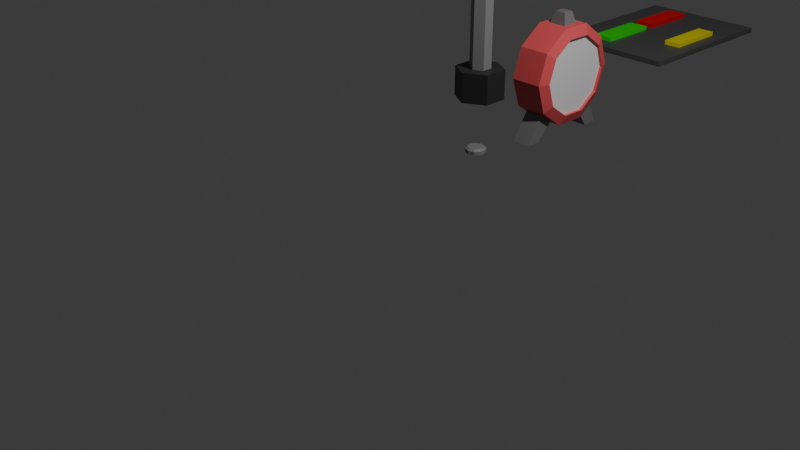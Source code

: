 # Source: Items_otros.blend  (saved by Blender 4.0.36; exported with 4.5.12 LTS)
import bpy
from mathutils import Matrix  # noqa: F401  (used for matrix-valued properties, if any)

bpy.ops.wm.read_factory_settings(use_empty=True)
scene = bpy.context.scene
scene.name = 'Scene'

# ---- collections
col_collection = bpy.data.collections.new('Collection'); scene.collection.children.link(col_collection)

# ---- materials (node trees are filled in below, after node groups)
mat_base = bpy.data.materials.new('base')
mat_base.alpha_threshold = 0.0
mat_base.use_transparent_shadow = False
mat_base.roughness = 0.5
mat_base.line_color = (0.0, 0.0, 0.0, 1.0)
mat_bien = bpy.data.materials.new('bien')
mat_bien.use_transparent_shadow = False
mat_mal = bpy.data.materials.new('mal')
mat_mal.use_transparent_shadow = False
mat_next = bpy.data.materials.new('next')
mat_next.use_transparent_shadow = False
mat_carcasa = bpy.data.materials.new('carcasa')
mat_carcasa.use_transparent_shadow = False
mat_patitas = bpy.data.materials.new('patitas')
mat_patitas.use_transparent_shadow = False
mat_cara = bpy.data.materials.new('cara')
mat_cara.use_transparent_shadow = False
mat_brazo_tapador = bpy.data.materials.new('brazo_tapador')
mat_brazo_tapador.use_transparent_shadow = False
mat_manecilla = bpy.data.materials.new('Manecilla')
mat_manecilla.use_transparent_shadow = False
mat_tapador = bpy.data.materials.new('tapador')
mat_tapador.use_transparent_shadow = False

# ---- material node trees
mat_base.use_nodes = True; mat_base.node_tree.nodes.clear()
_N = mat_base.node_tree.nodes; _L = mat_base.node_tree.links
n0 = _N.new('ShaderNodeOutputMaterial'); n0.name = 'Material Output'; n0.location = (300, 300)
n1 = _N.new('ShaderNodeBsdfPrincipled'); n1.name = 'Principled BSDF'; n1.location = (10, 300)
n1.inputs[0].default_value = (0.07447, 0.07447, 0.07447, 1.0)
n1.inputs[3].default_value = 1.45
_L.new(n1.outputs[0], n0.inputs[0])
n0.is_active_output = True
mat_bien.use_nodes = True; mat_bien.node_tree.nodes.clear()
_N = mat_bien.node_tree.nodes; _L = mat_bien.node_tree.links
n0 = _N.new('ShaderNodeBsdfPrincipled'); n0.name = 'Principled BSDF'; n0.location = (10, 300)
n0.inputs[0].default_value = (0.0, 0.8003, 0.0007918, 1.0)
n0.inputs[3].default_value = 1.45
n1 = _N.new('ShaderNodeOutputMaterial'); n1.name = 'Material Output'; n1.location = (300, 300)
_L.new(n0.outputs[0], n1.inputs[0])
n1.is_active_output = True
mat_mal.use_nodes = True; mat_mal.node_tree.nodes.clear()
_N = mat_mal.node_tree.nodes; _L = mat_mal.node_tree.links
n0 = _N.new('ShaderNodeBsdfPrincipled'); n0.name = 'Principled BSDF'; n0.location = (10, 300)
n0.inputs[0].default_value = (0.8003, 0.0, 0.0, 1.0)
n0.inputs[3].default_value = 1.45
n1 = _N.new('ShaderNodeOutputMaterial'); n1.name = 'Material Output'; n1.location = (300, 300)
_L.new(n0.outputs[0], n1.inputs[0])
n1.is_active_output = True
mat_next.use_nodes = True; mat_next.node_tree.nodes.clear()
_N = mat_next.node_tree.nodes; _L = mat_next.node_tree.links
n0 = _N.new('ShaderNodeBsdfPrincipled'); n0.name = 'Principled BSDF'; n0.location = (10, 300)
n0.inputs[0].default_value = (0.8003, 0.7213, 0.0, 1.0)
n0.inputs[3].default_value = 1.45
n1 = _N.new('ShaderNodeOutputMaterial'); n1.name = 'Material Output'; n1.location = (300, 300)
_L.new(n0.outputs[0], n1.inputs[0])
n1.is_active_output = True
mat_carcasa.use_nodes = True; mat_carcasa.node_tree.nodes.clear()
_N = mat_carcasa.node_tree.nodes; _L = mat_carcasa.node_tree.links
n0 = _N.new('ShaderNodeBsdfPrincipled'); n0.name = 'Principled BSDF'; n0.location = (10, 300)
n0.inputs[0].default_value = (0.8001, 0.1015, 0.1099, 1.0)
n0.inputs[3].default_value = 1.45
n1 = _N.new('ShaderNodeOutputMaterial'); n1.name = 'Material Output'; n1.location = (300, 300)
_L.new(n0.outputs[0], n1.inputs[0])
n1.is_active_output = True
mat_patitas.use_nodes = True; mat_patitas.node_tree.nodes.clear()
_N = mat_patitas.node_tree.nodes; _L = mat_patitas.node_tree.links
n0 = _N.new('ShaderNodeBsdfPrincipled'); n0.name = 'Principled BSDF'; n0.location = (10, 300)
n0.inputs[0].default_value = (0.1888, 0.1888, 0.1888, 1.0)
n0.inputs[3].default_value = 1.45
n1 = _N.new('ShaderNodeOutputMaterial'); n1.name = 'Material Output'; n1.location = (300, 300)
_L.new(n0.outputs[0], n1.inputs[0])
n1.is_active_output = True
mat_cara.use_nodes = True; mat_cara.node_tree.nodes.clear()
_N = mat_cara.node_tree.nodes; _L = mat_cara.node_tree.links
n0 = _N.new('ShaderNodeBsdfPrincipled'); n0.name = 'Principled BSDF'; n0.location = (10, 300)
n0.inputs[3].default_value = 1.45
n1 = _N.new('ShaderNodeOutputMaterial'); n1.name = 'Material Output'; n1.location = (300, 300)
_L.new(n0.outputs[0], n1.inputs[0])
n1.is_active_output = True
mat_brazo_tapador.use_nodes = True; mat_brazo_tapador.node_tree.nodes.clear()
_N = mat_brazo_tapador.node_tree.nodes; _L = mat_brazo_tapador.node_tree.links
n0 = _N.new('ShaderNodeBsdfPrincipled'); n0.name = 'Principled BSDF'; n0.location = (10, 300)
n0.inputs[0].default_value = (0.2366, 0.2366, 0.2366, 1.0)
n0.inputs[3].default_value = 1.45
n1 = _N.new('ShaderNodeOutputMaterial'); n1.name = 'Material Output'; n1.location = (300, 300)
_L.new(n0.outputs[0], n1.inputs[0])
n1.is_active_output = True
mat_manecilla.use_nodes = True; mat_manecilla.node_tree.nodes.clear()
_N = mat_manecilla.node_tree.nodes; _L = mat_manecilla.node_tree.links
n0 = _N.new('ShaderNodeBsdfPrincipled'); n0.name = 'Principled BSDF'; n0.location = (10, 300)
n0.inputs[0].default_value = (0.008581, 0.008581, 0.008581, 1.0)
n0.inputs[3].default_value = 1.45
n1 = _N.new('ShaderNodeOutputMaterial'); n1.name = 'Material Output'; n1.location = (300, 300)
_L.new(n0.outputs[0], n1.inputs[0])
n1.is_active_output = True
mat_tapador.use_nodes = True; mat_tapador.node_tree.nodes.clear()
_N = mat_tapador.node_tree.nodes; _L = mat_tapador.node_tree.links
n0 = _N.new('ShaderNodeBsdfPrincipled'); n0.name = 'Principled BSDF'; n0.location = (10, 300)
n0.inputs[0].default_value = (0.02737, 0.02737, 0.02737, 1.0)
n0.inputs[3].default_value = 1.45
n1 = _N.new('ShaderNodeOutputMaterial'); n1.name = 'Material Output'; n1.location = (300, 300)
_L.new(n0.outputs[0], n1.inputs[0])
n1.is_active_output = True

# ---- world
world_world = bpy.data.worlds.new('World'); scene.world = world_world
world_world.use_nodes = True; world_world.node_tree.nodes.clear()
_N = world_world.node_tree.nodes; _L = world_world.node_tree.links
n0 = _N.new('ShaderNodeOutputWorld'); n0.name = 'World Output'; n0.location = (300, 300)
n1 = _N.new('ShaderNodeBackground'); n1.name = 'Background'; n1.location = (10, 300)
n1.inputs[0].default_value = (0.05088, 0.05088, 0.05088, 1.0)
_L.new(n1.outputs[0], n0.inputs[0])
n0.is_active_output = True
world_world.color = (0.05088, 0.05088, 0.05088)
world_world.use_sun_shadow = False
world_world.sun_shadow_jitter_overblur = 0.0

# ---- cameras
cam_camera = bpy.data.cameras.new('Camera')
cam_camera.clip_end = 100.0
cam_camera.ortho_scale = 7.314

# ---- lights
light_light = bpy.data.lights.new('Light', 'POINT')
light_light.transmission_factor = 0.0
light_light.use_soft_falloff = False
light_light.energy = 1000.0
light_light.shadow_soft_size = 0.1
light_light.shadow_maximum_resolution = 0.006
light_light.use_absolute_resolution = True

# ---- meshes
me_cube = bpy.data.meshes.new('Cube')
me_cube.from_pydata([(0.305, 0.3366, -0.9386), (0.4561, 1.0, -1.0), (0.305, -0.3844, -0.9386), (0.4561, -1.0, -1.0), (-0.6429, 0.7871, -0.9386), (-1.0, 1.0, -1.0), (-0.641, -0.7852, -0.9386), (-1.0, -1.0, -1.0), (-0.04686, 1.0, -1.0), (0.1043, -0.3844, -0.9386), (-0.04686, -1.0, -1.0), (0.1043, 0.3366, -0.9386), (0.4561, 1.0, -0.9386), (0.4561, -1.0, -0.9386), (-0.3986, 0.7871, -0.9386), (-0.4005, -0.7852, -0.9386), (0.305, 0.3366, -0.8884), (0.305, -0.3844, -0.8884), (0.1043, 0.3366, -0.8884), (0.1043, -0.3844, -0.8884), (-0.04686, -1.0, -0.9386), (-1.0, -1.0, -0.9386), (-1.0, 1.0, -0.9386), (-0.04686, 1.0, -0.9386), (-1.0, 0.013, -1.0), (0.4561, 0.013, -0.9386), (-1.0, 0.013, -0.9386), (0.4561, 0.013, -1.0), (-0.04686, 0.013, -1.0), (-0.04686, 0.013, -0.9386), (0.305, -0.01922, -0.9386), (0.1043, -0.01922, -0.9386), (0.305, -0.01922, -0.8884), (0.1043, -0.01922, -0.8884), (-0.641, -0.05664, -0.9386), (-0.4005, -0.05664, -0.9386), (-0.3328, -0.8529, -0.9386), (-0.7087, -0.8529, -0.9386), (-0.3986, 0.0769, -0.9386), (-0.6429, 0.0769, -0.9386), (-0.7087, 0.01108, -0.9386), (-0.7087, 0.8529, -0.9386), (-0.3328, 0.8529, -0.9386), (-0.3328, 0.01108, -0.9386), (-0.4005, -0.7852, -0.8906), (-0.641, -0.7852, -0.8906), (-0.4005, -0.05664, -0.8906), (-0.641, -0.05664, -0.8906), (-0.6429, 0.0769, -0.8906), (-0.6429, 0.7871, -0.8906), (-0.3986, 0.7871, -0.8906), (-0.3986, 0.0769, -0.8906)], [], [(15, 35, 46, 44), (10, 20, 21, 7), (24, 26, 22, 5), (28, 27, 3, 10), (27, 25, 13, 3), (8, 23, 12, 1), (5, 22, 23, 8), (24, 28, 10, 7), (3, 13, 20, 10), (0, 11, 18, 16), (30, 2, 13, 25), (11, 0, 12, 23), (2, 9, 20, 13), (31, 11, 23, 29), (32, 33, 19, 17), (9, 2, 17, 19), (30, 0, 16, 32), (31, 9, 19, 33), (36, 37, 21, 20), (40, 41, 22, 26), (41, 42, 23, 22), (43, 36, 20, 29), (42, 43, 29, 23), (37, 40, 26, 21), (11, 31, 33, 18), (2, 30, 32, 17), (16, 18, 33, 32), (9, 31, 29, 20), (0, 30, 25, 12), (5, 8, 28, 24), (1, 12, 25, 27), (8, 1, 27, 28), (7, 21, 26, 24), (35, 34, 47, 46), (15, 6, 37, 36), (35, 15, 36, 43), (6, 34, 40, 37), (34, 35, 43, 40), (39, 4, 41, 40), (4, 14, 42, 41), (14, 38, 43, 42), (38, 39, 40, 43), (46, 47, 45, 44), (50, 49, 48, 51), (38, 14, 50, 51), (4, 39, 48, 49), (34, 6, 45, 47), (39, 38, 51, 48), (6, 15, 44, 45), (14, 4, 49, 50)])
me_cube.polygons.foreach_set('material_index', [1, 0, 0, 0, 0, 0, 0, 0, 0, 3, 0, 0, 0, 0, 3, 3, 3, 3, 0, 0, 0, 0, 0, 0, 3, 3, 3, 0, 0, 0, 0, 0, 0, 1, 0, 0, 0, 0, 0, 0, 0, 0, 1, 2, 2, 2, 1, 2, 1, 2])
_uv = me_cube.uv_layers.new(name='UVMap')
_uv.uv.foreach_set('vector', [0.757, 0.7231, 0.757, 0.6321, 0.757, 0.6321, 0.757, 0.7231, 0.375, 0.8364, 0.625, 0.8364, 0.625, 1.0, 0.375, 1.0, 0.375, 0.1266, 0.625, 0.1266, 0.625, 0.25, 0.375, 0.25, 0.2886, 0.6234, 0.375, 0.6234, 0.375, 0.75, 0.2886, 0.75, 0.375, 0.6234, 0.625, 0.6234, 0.625, 0.75, 0.375, 0.75, 0.375, 0.4136, 0.625, 0.4136, 0.625, 0.5, 0.375, 0.5, 0.375, 0.25, 0.625, 0.25, 0.625, 0.4136, 0.375, 0.4136, 0.125, 0.6234, 0.2886, 0.6234, 0.2886, 0.75, 0.125, 0.75, 0.375, 0.75, 0.625, 0.75, 0.625, 0.8364, 0.375, 0.8364, 0.651, 0.5189, 0.6854, 0.5189, 0.6854, 0.5189, 0.651, 0.5189, 0.651, 0.6236, 0.651, 0.7311, 0.625, 0.75, 0.625, 0.6234, 0.6854, 0.5189, 0.651, 0.5189, 0.625, 0.5, 0.7114, 0.5, 0.651, 0.7311, 0.6854, 0.7311, 0.7114, 0.75, 0.625, 0.75, 0.6854, 0.6236, 0.6854, 0.5189, 0.7114, 0.5, 0.7114, 0.6234, 0.651, 0.6236, 0.6854, 0.6236, 0.6854, 0.7311, 0.651, 0.7311, 0.6854, 0.7311, 0.651, 0.7311, 0.651, 0.7311, 0.6854, 0.7311, 0.651, 0.6236, 0.651, 0.5189, 0.651, 0.5189, 0.651, 0.6236, 0.6854, 0.6236, 0.6854, 0.7311, 0.6854, 0.7311, 0.6854, 0.6236, 0.7366, 0.7316, 0.8497, 0.7316, 0.875, 0.75, 0.7114, 0.75, 0.8497, 0.6236, 0.8497, 0.5184, 0.875, 0.5, 0.875, 0.6234, 0.8497, 0.5184, 0.7366, 0.5184, 0.7114, 0.5, 0.875, 0.5, 0.7366, 0.6236, 0.7366, 0.7316, 0.7114, 0.75, 0.7114, 0.6234, 0.7366, 0.5184, 0.7366, 0.6236, 0.7114, 0.6234, 0.7114, 0.5, 0.8497, 0.7316, 0.8497, 0.6236, 0.875, 0.6234, 0.875, 0.75, 0.6854, 0.5189, 0.6854, 0.6236, 0.6854, 0.6236, 0.6854, 0.5189, 0.651, 0.7311, 0.651, 0.6236, 0.651, 0.6236, 0.651, 0.7311, 0.651, 0.5189, 0.6854, 0.5189, 0.6854, 0.6236, 0.651, 0.6236, 0.6854, 0.7311, 0.6854, 0.6236, 0.7114, 0.6234, 0.7114, 0.75, 0.651, 0.5189, 0.651, 0.6236, 0.625, 0.6234, 0.625, 0.5, 0.125, 0.5, 0.2886, 0.5, 0.2886, 0.6234, 0.125, 0.6234, 0.375, 0.5, 0.625, 0.5, 0.625, 0.6234, 0.375, 0.6234, 0.2886, 0.5, 0.375, 0.5, 0.375, 0.6234, 0.2886, 0.6234, 0.375, 0.0, 0.625, 0.0, 0.625, 0.1266, 0.375, 0.1266, 0.757, 0.6321, 0.8294, 0.6321, 0.8294, 0.6321, 0.757, 0.6321, 0.757, 0.7231, 0.8294, 0.7231, 0.8497, 0.7316, 0.7366, 0.7316, 0.757, 0.6321, 0.757, 0.7231, 0.7366, 0.7316, 0.7366, 0.6236, 0.8294, 0.7231, 0.8294, 0.6321, 0.8497, 0.6236, 0.8497, 0.7316, 0.8294, 0.6321, 0.757, 0.6321, 0.7366, 0.6236, 0.8497, 0.6236, 0.8299, 0.6154, 0.8299, 0.5266, 0.8497, 0.5184, 0.8497, 0.6236, 0.8299, 0.5266, 0.7564, 0.5266, 0.7366, 0.5184, 0.8497, 0.5184, 0.7564, 0.5266, 0.7564, 0.6154, 0.7366, 0.6236, 0.7366, 0.5184, 0.7564, 0.6154, 0.8299, 0.6154, 0.8497, 0.6236, 0.7366, 0.6236, 0.757, 0.6321, 0.8294, 0.6321, 0.8294, 0.7231, 0.757, 0.7231, 0.7564, 0.5266, 0.8299, 0.5266, 0.8299, 0.6154, 0.7564, 0.6154, 0.7564, 0.6154, 0.7564, 0.5266, 0.7564, 0.5266, 0.7564, 0.6154, 0.8299, 0.5266, 0.8299, 0.6154, 0.8299, 0.6154, 0.8299, 0.5266, 0.8294, 0.6321, 0.8294, 0.7231, 0.8294, 0.7231, 0.8294, 0.6321, 0.8299, 0.6154, 0.7564, 0.6154, 0.7564, 0.6154, 0.8299, 0.6154, 0.8294, 0.7231, 0.757, 0.7231, 0.757, 0.7231, 0.8294, 0.7231, 0.7564, 0.5266, 0.8299, 0.5266, 0.8299, 0.5266, 0.7564, 0.5266])
me_cube.materials.append(mat_base)
me_cube.materials.append(mat_bien)
me_cube.materials.append(mat_mal)
me_cube.materials.append(mat_next)
me_cube.use_mirror_vertex_groups = False
me_cube.update()
me_circle = bpy.data.meshes.new('Circle')
me_circle.from_pydata([(0.0, 1.0, 0.0), (-0.5878, 0.809, 0.0), (-0.9511, 0.1702, 0.1388), (-0.9511, -0.1702, 0.1388), (-0.5878, -0.809, 0.0), (0.0, -1.0, 0.0), (0.6654, -0.7022, 0.1321), (0.8734, -0.4159, 0.1321), (0.8734, 0.4159, 0.1321), (0.6654, 0.7022, 0.1321), (-0.4653, 0.6404, 0.7205), (6.693e-09, 0.7916, 0.7205), (-0.7528, 0.2446, 0.7205), (-0.7528, -0.2446, 0.7205), (-0.4653, -0.6404, 0.7205), (6.693e-09, -0.7916, 0.7205), (0.4653, -0.6404, 0.7205), (0.7528, -0.2446, 0.7205), (0.7528, 0.2446, 0.7205), (0.4653, 0.6404, 0.7205), (-0.5878, 0.809, 0.6319), (-3.553e-15, 1.0, 0.6319), (-0.9511, 0.1702, 0.493), (-0.9511, -0.1702, 0.493), (-0.5878, -0.809, 0.6319), (-3.553e-15, -1.0, 0.6319), (0.6654, -0.7022, 0.4998), (0.8734, -0.4159, 0.4998), (0.8734, 0.4159, 0.4998), (0.6654, 0.7022, 0.4998), (-0.4653, 0.6404, 0.6615), (6.693e-09, 0.7916, 0.6615), (-0.7528, 0.2446, 0.6615), (-0.7528, -0.2446, 0.6615), (-0.4653, -0.6404, 0.6615), (6.693e-09, -0.7916, 0.6615), (0.4653, -0.6404, 0.6615), (0.7528, -0.2446, 0.6615), (0.7528, 0.2446, 0.6615), (0.4653, 0.6404, 0.6615), (0.9511, -0.309, 0.0), (0.5878, -0.809, 0.0), (0.5878, 0.809, 0.0), (0.9511, 0.309, 0.0), (0.9511, -0.309, 0.6319), (0.5878, -0.809, 0.6319), (0.5878, 0.809, 0.6319), (0.9511, 0.309, 0.6319), (0.8734, -0.4159, 0.1321), (0.6654, -0.7022, 0.1321), (1.221, 0.9712, 0.1321), (1.25, 0.6849, 0.1321), (0.8734, -0.4159, 0.4998), (0.6654, -0.7022, 0.4998), (1.221, 0.9712, 0.4998), (1.25, 0.6849, 0.4998), (1.232, -0.7634, 0.1321), (1.221, -1.05, 0.1321), (1.232, -0.7634, 0.4998), (1.221, -1.05, 0.4998), (-0.9511, -0.309, 0.0), (-0.9511, 0.309, 0.0), (-0.9511, -0.309, 0.6319), (-0.9511, 0.309, 0.6319), (-1.183, -0.108, 0.2035), (-1.183, 0.108, 0.2035), (-1.183, -0.108, 0.4283), (-1.183, 0.108, 0.4283)], [], [(1, 0, 42, 43, 40, 41, 5, 4, 60, 61), (13, 14, 34, 33), (5, 41, 45, 25), (3, 23, 66, 64), (42, 0, 21, 46), (9, 29, 54, 50), (60, 4, 24, 62), (0, 1, 20, 21), (40, 43, 47, 44), (4, 5, 25, 24), (1, 61, 63, 20), (28, 8, 51, 55), (10, 11, 21, 20), (12, 10, 20, 63), (13, 12, 63, 62), (14, 13, 62, 24), (15, 14, 24, 25), (16, 15, 25, 45), (17, 16, 45, 44), (18, 17, 44, 47), (19, 18, 47, 46), (11, 19, 46, 21), (30, 32, 33, 34, 35, 36, 37, 38, 39, 31), (11, 10, 30, 31), (17, 18, 38, 37), (14, 15, 35, 34), (10, 12, 32, 30), (18, 19, 39, 38), (15, 16, 36, 35), (12, 13, 33, 32), (19, 11, 31, 39), (16, 17, 37, 36), (7, 6, 41, 40), (9, 8, 43, 42), (26, 27, 44, 45), (28, 29, 46, 47), (6, 26, 45, 41), (29, 9, 42, 46), (27, 7, 40, 44), (8, 28, 47, 43), (52, 53, 59, 58), (51, 50, 54, 55), (29, 28, 55, 54), (8, 9, 50, 51), (7, 27, 52, 48), (26, 6, 49, 53), (27, 26, 53, 52), (6, 7, 48, 49), (57, 56, 58, 59), (49, 48, 56, 57), (48, 52, 58, 56), (53, 49, 57, 59), (3, 2, 61, 60), (22, 23, 62, 63), (23, 3, 60, 62), (2, 22, 63, 61), (65, 64, 66, 67), (2, 3, 64, 65), (22, 2, 65, 67), (23, 22, 67, 66)])
me_circle.polygons.foreach_set('material_index', [0, 0, 0, 1, 0, 1, 0, 0, 0, 0, 0, 1, 0, 0, 0, 0, 0, 0, 0, 0, 0, 0, 2, 0, 0, 0, 0, 0, 0, 0, 0, 0, 0, 0, 0, 0, 0, 0, 0, 0, 1, 1, 1, 1, 0, 0, 0, 0, 1, 1, 1, 1, 0, 0, 0, 0, 1, 1, 1, 1])
_uv = me_circle.uv_layers.new(name='UVMap')
_uv.uv.foreach_set('vector', [0.0, 0.0, 0.0, 0.0, 0.0, 0.0, 0.0, 0.0, 0.0, 0.0, 0.0, 0.0, 0.0, 0.0, 0.0, 0.0, 0.0, 0.0, 0.0, 0.0, 0.0, 0.0, 0.0, 0.0, 0.0, 0.0, 0.0, 0.0, 0.0, 0.0, 0.0, 0.0, 0.0, 0.0, 0.0, 0.0, 0.0, 0.0, 0.0, 0.0, 0.0, 0.0, 0.0, 0.0, 0.0, 0.0, 0.0, 0.0, 0.0, 0.0, 0.0, 0.0, 0.0, 0.0, 0.0, 0.0, 0.0, 0.0, 0.0, 0.0, 0.0, 0.0, 0.0, 0.0, 0.0, 0.0, 0.0, 0.0, 0.0, 0.0, 0.0, 0.0, 0.0, 0.0, 0.0, 0.0, 0.0, 0.0, 0.0, 0.0, 0.0, 0.0, 0.0, 0.0, 0.0, 0.0, 0.0, 0.0, 0.0, 0.0, 0.0, 0.0, 0.0, 0.0, 0.0, 0.0, 0.0, 0.0, 0.0, 0.0, 0.0, 0.0, 0.0, 0.0, 0.0, 0.0, 0.0, 0.0, 0.0, 0.0, 0.0, 0.0, 0.0, 0.0, 0.0, 0.0, 0.0, 0.0, 0.0, 0.0, 0.0, 0.0, 0.0, 0.0, 0.0, 0.0, 0.0, 0.0, 0.0, 0.0, 0.0, 0.0, 0.0, 0.0, 0.0, 0.0, 0.0, 0.0, 0.0, 0.0, 0.0, 0.0, 0.0, 0.0, 0.0, 0.0, 0.0, 0.0, 0.0, 0.0, 0.0, 0.0, 0.0, 0.0, 0.0, 0.0, 0.0, 0.0, 0.0, 0.0, 0.0, 0.0, 0.0, 0.0, 0.0, 0.0, 0.0, 0.0, 0.0, 0.0, 0.0, 0.0, 0.0, 0.0, 0.0, 0.0, 0.0, 0.0, 0.0, 0.0, 0.0, 0.0, 0.0, 0.0, 0.0, 0.0, 0.0, 0.0, 0.0, 0.0, 0.0, 0.0, 0.0, 0.0, 0.0, 0.0, 0.0, 0.0, 0.0, 0.0, 0.0, 0.0, 0.0, 0.0, 0.0, 0.0, 0.0, 0.0, 0.0, 0.0, 0.0, 0.0, 0.0, 0.0, 0.0, 0.0, 0.0, 0.0, 0.0, 0.0, 0.0, 0.0, 0.0, 0.0, 0.0, 0.0, 0.0, 0.0, 0.0, 0.0, 0.0, 0.0, 0.0, 0.0, 0.0, 0.0, 0.0, 0.0, 0.0, 0.0, 0.0, 0.0, 0.0, 0.0, 0.0, 0.0, 0.0, 0.0, 0.0, 0.0, 0.0, 0.0, 0.0, 0.0, 0.0, 0.0, 0.0, 0.0, 0.0, 0.0, 0.0, 0.0, 0.0, 0.0, 0.0, 0.0, 0.0, 0.0, 0.0, 0.0, 0.0, 0.0, 0.0, 0.0, 0.0, 0.0, 0.0, 0.0, 0.0, 0.0, 0.0, 0.0, 0.0, 0.0, 0.0, 0.0, 0.0, 0.0, 0.0, 0.0, 0.0, 0.0, 0.0, 0.0, 0.0, 0.0, 0.0, 0.0, 0.0, 0.0, 0.0, 0.0, 0.0, 0.0, 0.0, 0.0, 0.0, 0.0, 0.0, 0.0, 0.0, 0.0, 0.0, 0.0, 0.0, 0.0, 0.0, 0.0, 0.0, 0.0, 0.0, 0.0, 0.0, 0.0, 0.0, 0.0, 0.0, 0.0, 0.0, 0.0, 0.0, 0.0, 0.0, 0.0, 0.0, 0.0, 0.0, 0.0, 0.0, 0.0, 0.0, 0.0, 0.0, 0.0, 0.0, 0.0, 0.0, 0.0, 0.0, 0.0, 0.0, 0.0, 0.0, 0.0, 0.0, 0.0, 0.0, 0.0, 0.0, 0.0, 0.0, 0.0, 0.0, 0.0, 0.0, 0.0, 0.0, 0.0, 0.0, 0.0, 0.0, 0.0, 0.0, 0.0, 0.0, 0.0, 0.0, 0.0, 0.0, 0.0, 0.0, 0.0, 0.0, 0.0, 0.0, 0.0, 0.0, 0.0, 0.0, 0.0, 0.0, 0.0, 0.0, 0.0, 0.0, 0.0, 0.0, 0.0, 0.0, 0.0, 0.0, 0.0, 0.0, 0.0, 0.0, 0.0, 0.0, 0.0, 0.0, 0.0, 0.0, 0.0, 0.0, 0.0, 0.0, 0.0, 0.0, 0.0, 0.0, 0.0, 0.0, 0.0, 0.0, 0.0, 0.0, 0.0, 0.0, 0.0, 0.0, 0.0, 0.0, 0.0, 0.0, 0.0, 0.0, 0.0, 0.0, 0.0, 0.0, 0.0, 0.0, 0.0, 0.0, 0.0, 0.0, 0.0, 0.0, 0.0, 0.0, 0.0, 0.0, 0.0, 0.0, 0.0, 0.0, 0.0, 0.0, 0.0, 0.0, 0.0, 0.0, 0.0, 0.0, 0.0, 0.0, 0.0, 0.0, 0.0, 0.0, 0.0, 0.0, 0.0, 0.0, 0.0, 0.0, 0.0, 0.0, 0.0, 0.0, 0.0, 0.0, 0.0, 0.0, 0.0, 0.0, 0.0, 0.0, 0.0, 0.0, 0.0, 0.0, 0.0, 0.0, 0.0, 0.0, 0.0, 0.0, 0.0, 0.0, 0.0, 0.0, 0.0, 0.0, 0.0])
me_circle.materials.append(mat_carcasa)
me_circle.materials.append(mat_patitas)
me_circle.materials.append(mat_cara)
me_circle.update()
me_circle_001 = bpy.data.meshes.new('Circle.001')
me_circle_001.from_pydata([(-2.033e-08, 1.0, -0.1346), (-0.5878, 0.809, 0.0), (-0.9511, 0.309, -0.1346), (-0.9511, -0.309, 0.0), (-0.5878, -0.809, -0.1346), (0.0, -1.0, 0.0), (0.5878, -0.809, -0.1346), (0.9511, -0.309, 0.0), (0.9511, 0.309, -0.1346), (0.5878, 0.809, 0.0), (4.407e-08, 1.0, -0.3736), (-0.5878, 0.809, -0.3736), (-0.9511, 0.309, -0.3736), (-0.9511, -0.309, -0.3736), (-0.5878, -0.809, -0.3736), (4.407e-08, -1.0, -0.3736), (0.5878, -0.809, -0.3736), (0.9511, -0.309, -0.3736), (0.9511, 0.309, -0.3736), (0.5878, 0.809, -0.3736), (-0.4597, 0.6327, -0.5445), (4.507e-08, 0.782, -0.5445), (-0.7438, 0.2417, -0.5445), (-0.7438, -0.2417, -0.5445), (-0.4597, -0.6327, -0.5445), (4.507e-08, -0.782, -0.5445), (0.4597, -0.6327, -0.5445), (0.7438, -0.2417, -0.5445), (0.7438, 0.2417, -0.5445), (0.4597, 0.6327, -0.5445)], [], [(1, 0, 9, 8, 7, 6, 5, 4, 3, 2), (18, 19, 29, 28), (2, 3, 13, 12), (9, 0, 10, 19), (6, 7, 17, 16), (3, 4, 14, 13), (0, 1, 11, 10), (7, 8, 18, 17), (4, 5, 15, 14), (1, 2, 12, 11), (8, 9, 19, 18), (5, 6, 16, 15), (20, 22, 23, 24, 25, 26, 27, 28, 29, 21), (15, 16, 26, 25), (12, 13, 23, 22), (19, 10, 21, 29), (16, 17, 27, 26), (13, 14, 24, 23), (10, 11, 20, 21), (17, 18, 28, 27), (14, 15, 25, 24), (11, 12, 22, 20)])
_uv = me_circle_001.uv_layers.new(name='UVMap')
_uv.uv.foreach_set('vector', [0.0, 0.0, 0.0, 0.0, 0.0, 0.0, 0.0, 0.0, 0.0, 0.0, 0.0, 0.0, 0.0, 0.0, 0.0, 0.0, 0.0, 0.0, 0.0, 0.0, 0.0, 0.0, 0.0, 0.0, 0.0, 0.0, 0.0, 0.0, 0.0, 0.0, 0.0, 0.0, 0.0, 0.0, 0.0, 0.0, 0.0, 0.0, 0.0, 0.0, 0.0, 0.0, 0.0, 0.0, 0.0, 0.0, 0.0, 0.0, 0.0, 0.0, 0.0, 0.0, 0.0, 0.0, 0.0, 0.0, 0.0, 0.0, 0.0, 0.0, 0.0, 0.0, 0.0, 0.0, 0.0, 0.0, 0.0, 0.0, 0.0, 0.0, 0.0, 0.0, 0.0, 0.0, 0.0, 0.0, 0.0, 0.0, 0.0, 0.0, 0.0, 0.0, 0.0, 0.0, 0.0, 0.0, 0.0, 0.0, 0.0, 0.0, 0.0, 0.0, 0.0, 0.0, 0.0, 0.0, 0.0, 0.0, 0.0, 0.0, 0.0, 0.0, 0.0, 0.0, 0.0, 0.0, 0.0, 0.0, 0.0, 0.0, 0.0, 0.0, 0.0, 0.0, 0.0, 0.0, 0.0, 0.0, 0.0, 0.0, 0.0, 0.0, 0.0, 0.0, 0.0, 0.0, 0.0, 0.0, 0.0, 0.0, 0.0, 0.0, 0.0, 0.0, 0.0, 0.0, 0.0, 0.0, 0.0, 0.0, 0.0, 0.0, 0.0, 0.0, 0.0, 0.0, 0.0, 0.0, 0.0, 0.0, 0.0, 0.0, 0.0, 0.0, 0.0, 0.0, 0.0, 0.0, 0.0, 0.0, 0.0, 0.0, 0.0, 0.0, 0.0, 0.0, 0.0, 0.0, 0.0, 0.0, 0.0, 0.0, 0.0, 0.0, 0.0, 0.0, 0.0, 0.0, 0.0, 0.0, 0.0, 0.0, 0.0, 0.0, 0.0, 0.0, 0.0, 0.0, 0.0, 0.0, 0.0, 0.0, 0.0, 0.0, 0.0, 0.0, 0.0, 0.0, 0.0, 0.0])
me_circle_001.materials.append(mat_brazo_tapador)
me_circle_001.update()
me_plane = bpy.data.meshes.new('Plane')
me_plane.from_pydata([(-0.01283, -0.1874, 0.01019), (-0.01283, -0.1874, -0.02), (-0.01283, -0.06562, 0.01019), (-0.01283, -0.06562, -0.02), (-0.01283, 0.004022, 0.01019), (-0.01283, 0.004022, -0.02), (-0.01283, 0.004022, 0.0283), (-0.01283, 0.004022, -0.03777), (-0.01283, 0.0842, -0.004309), (-0.01283, 0.0842, -0.005502), (0.01283, -0.06562, 0.01019), (0.01283, -0.1874, 0.01019), (0.01283, -0.1874, -0.02), (0.01283, -0.06562, -0.02), (0.01283, 0.004022, -0.02), (0.01283, 0.004022, 0.01019), (0.01283, 0.004022, -0.03777), (0.01283, 0.004022, 0.0283), (0.01283, 0.0842, -0.005502), (0.01283, 0.0842, -0.004309)], [], [(0, 2, 3, 1), (2, 4, 5, 3), (4, 6, 7, 5), (6, 8, 9, 7), (11, 12, 13, 10), (10, 13, 14, 15), (15, 14, 16, 17), (17, 16, 18, 19), (9, 8, 19, 18), (2, 0, 11, 10), (7, 9, 18, 16), (0, 1, 12, 11), (5, 7, 16, 14), (3, 5, 14, 13), (8, 6, 17, 19), (1, 3, 13, 12), (6, 4, 15, 17), (4, 2, 10, 15)])
_uv = me_plane.uv_layers.new(name='UVMap')
_uv.uv.foreach_set('vector', [0.0, 0.0, 0.0, 1.0, 1.0, 1.0, 1.0, 0.0, 0.0, 1.0, 0.0, 1.0, 1.0, 1.0, 1.0, 1.0, 0.0, 1.0, 0.0, 1.0, 1.0, 1.0, 1.0, 1.0, 0.0, 1.0, 0.0, 1.0, 1.0, 1.0, 1.0, 1.0, 0.0, 0.0, 1.0, 0.0, 1.0, 1.0, 0.0, 1.0, 0.0, 1.0, 1.0, 1.0, 1.0, 1.0, 0.0, 1.0, 0.0, 1.0, 1.0, 1.0, 1.0, 1.0, 0.0, 1.0, 0.0, 1.0, 1.0, 1.0, 1.0, 1.0, 0.0, 1.0, 1.0, 1.0, 0.0, 1.0, 0.0, 1.0, 1.0, 1.0, 0.0, 1.0, 0.0, 0.0, 0.0, 0.0, 0.0, 1.0, 1.0, 1.0, 1.0, 1.0, 1.0, 1.0, 1.0, 1.0, 0.0, 0.0, 1.0, 0.0, 1.0, 0.0, 0.0, 0.0, 1.0, 1.0, 1.0, 1.0, 1.0, 1.0, 1.0, 1.0, 1.0, 1.0, 1.0, 1.0, 1.0, 1.0, 1.0, 1.0, 0.0, 1.0, 0.0, 1.0, 0.0, 1.0, 0.0, 1.0, 1.0, 0.0, 1.0, 1.0, 1.0, 1.0, 1.0, 0.0, 0.0, 1.0, 0.0, 1.0, 0.0, 1.0, 0.0, 1.0, 0.0, 1.0, 0.0, 1.0, 0.0, 1.0, 0.0, 1.0])
me_plane.materials.append(mat_manecilla)
me_plane.update()
me_cylinder = bpy.data.meshes.new('Cylinder')
me_cylinder.from_pydata([(0.0, 0.7485, -1.0), (0.0, 0.4382, 0.2142), (0.6482, 0.3742, -1.0), (0.3795, 0.2191, 0.2142), (0.6482, -0.3742, -1.0), (0.3795, -0.2191, 0.2142), (0.0, -0.7485, -1.0), (0.0, -0.4382, 0.2142), (-0.6482, -0.3742, -1.0), (-0.3795, -0.2191, 0.2142), (-0.6482, 0.3742, -1.0), (-0.3795, 0.2191, 0.2142), (0.0, 1.0, -1.0), (0.866, 0.5, -1.0), (0.866, -0.5, -1.0), (0.0, -1.0, -1.0), (-0.866, -0.5, -1.0), (-0.866, 0.5, -1.0), (2.708e-08, 0.7485, -0.3386), (0.6482, 0.3742, -0.3386), (0.6482, -0.3742, -0.3386), (2.708e-08, -0.7485, -0.3386), (-0.6482, -0.3742, -0.3386), (-0.6482, 0.3742, -0.3386), (0.866, 0.5, 0.2142), (0.0, 1.0, 0.2142), (0.866, -0.5, 0.2142), (0.0, -1.0, 0.2142), (-0.866, -0.5, 0.2142), (-0.866, 0.5, 0.2142), (0.3795, 0.2191, 3.629), (5.1e-08, 0.4382, 3.629), (0.3795, -0.2191, 3.629), (5.1e-08, -0.4382, 3.629), (-0.3795, -0.2191, 3.629), (-0.3795, 0.2191, 3.629), (0.5626, 0.3248, 3.646), (6.408e-08, 0.6496, 3.646), (0.5626, -0.3248, 3.646), (6.408e-08, -0.6496, 3.646), (-0.5626, -0.3248, 3.646), (-0.5626, 0.3248, 3.646), (0.5626, 0.3248, 9.839), (-1.841e-08, 0.6496, 9.839), (0.5626, -0.3248, 9.839), (-1.841e-08, -0.6496, 9.839), (-0.5626, -0.3248, 9.839), (-0.5626, 0.3248, 9.839)], [], [(12, 25, 24, 13), (13, 24, 26, 14), (14, 26, 27, 15), (15, 27, 28, 16), (11, 9, 34, 35), (16, 28, 29, 17), (17, 29, 25, 12), (10, 0, 18, 23), (2, 0, 12, 13), (4, 2, 13, 14), (6, 4, 14, 15), (8, 6, 15, 16), (10, 8, 16, 17), (0, 10, 17, 12), (18, 19, 20, 21, 22, 23), (6, 8, 22, 21), (2, 4, 20, 19), (8, 10, 23, 22), (4, 6, 21, 20), (0, 2, 19, 18), (1, 3, 24, 25), (3, 5, 26, 24), (5, 7, 27, 26), (7, 9, 28, 27), (9, 11, 29, 28), (11, 1, 25, 29), (31, 35, 41, 37), (7, 5, 32, 33), (3, 1, 31, 30), (1, 11, 35, 31), (9, 7, 33, 34), (5, 3, 30, 32), (41, 40, 46, 47), (34, 33, 39, 40), (32, 30, 36, 38), (35, 34, 40, 41), (33, 32, 38, 39), (30, 31, 37, 36), (42, 43, 47, 46, 45, 44), (39, 38, 44, 45), (36, 37, 43, 42), (37, 41, 47, 43), (40, 39, 45, 46), (38, 36, 42, 44)])
me_cylinder.polygons.foreach_set('material_index', [0, 0, 0, 0, 1, 0, 0, 0, 0, 0, 0, 0, 0, 0, 0, 0, 0, 0, 0, 0, 0, 0, 0, 0, 0, 0, 0, 1, 1, 1, 1, 1, 0, 0, 0, 0, 0, 0, 0, 0, 0, 0, 0, 0])
_uv = me_cylinder.uv_layers.new(name='UVMap')
_uv.uv.foreach_set('vector', [1.0, 0.5, 1.0, 1.0, 0.8333, 1.0, 0.8333, 0.5, 0.8333, 0.5, 0.8333, 1.0, 0.6667, 1.0, 0.6667, 0.5, 0.6667, 0.5, 0.6667, 1.0, 0.5, 1.0, 0.5, 0.5, 0.5, 0.5, 0.5, 1.0, 0.3333, 1.0, 0.3333, 0.5, 0.1006, 0.3362, 0.1006, 0.1638, 0.1006, 0.1638, 0.1006, 0.3362, 0.3333, 0.5, 0.3333, 1.0, 0.1667, 1.0, 0.1667, 0.5, 0.1667, 0.5, 0.1667, 1.0, -8.941e-08, 1.0, -8.941e-08, 0.5, 0.5944, 0.3398, 0.75, 0.4296, 0.75, 0.4296, 0.5944, 0.3398, 0.9056, 0.3398, 0.75, 0.4296, 0.75, 0.49, 0.9578, 0.37, 0.9056, 0.1602, 0.9056, 0.3398, 0.9578, 0.37, 0.9578, 0.13, 0.75, 0.07036, 0.9056, 0.1602, 0.9578, 0.13, 0.75, 0.01, 0.5944, 0.1602, 0.75, 0.07036, 0.75, 0.01, 0.5422, 0.13, 0.5944, 0.3398, 0.5944, 0.1602, 0.5422, 0.13, 0.5422, 0.37, 0.75, 0.4296, 0.5944, 0.3398, 0.5422, 0.37, 0.75, 0.49, 0.75, 0.4296, 0.9056, 0.3398, 0.9056, 0.1602, 0.75, 0.07036, 0.5944, 0.1602, 0.5944, 0.3398, 0.75, 0.07036, 0.5944, 0.1602, 0.5944, 0.1602, 0.75, 0.07036, 0.9056, 0.3398, 0.9056, 0.1602, 0.9056, 0.1602, 0.9056, 0.3398, 0.5944, 0.1602, 0.5944, 0.3398, 0.5944, 0.3398, 0.5944, 0.1602, 0.9056, 0.1602, 0.75, 0.07036, 0.75, 0.07036, 0.9056, 0.1602, 0.75, 0.4296, 0.9056, 0.3398, 0.9056, 0.3398, 0.75, 0.4296, 0.25, 0.4225, 0.3994, 0.3362, 0.4578, 0.37, 0.25, 0.49, 0.3994, 0.3362, 0.3994, 0.1638, 0.4578, 0.13, 0.4578, 0.37, 0.3994, 0.1638, 0.25, 0.07751, 0.25, 0.01, 0.4578, 0.13, 0.25, 0.07751, 0.1006, 0.1638, 0.04215, 0.13, 0.25, 0.01, 0.1006, 0.1638, 0.1006, 0.3362, 0.04215, 0.37, 0.04215, 0.13, 0.1006, 0.3362, 0.25, 0.4225, 0.25, 0.49, 0.04215, 0.37, 0.25, 0.4225, 0.1006, 0.3362, 0.1006, 0.3362, 0.25, 0.4225, 0.25, 0.07751, 0.3994, 0.1638, 0.3994, 0.1638, 0.25, 0.07751, 0.3994, 0.3362, 0.25, 0.4225, 0.25, 0.4225, 0.3994, 0.3362, 0.25, 0.4225, 0.1006, 0.3362, 0.1006, 0.3362, 0.25, 0.4225, 0.1006, 0.1638, 0.25, 0.07751, 0.25, 0.07751, 0.1006, 0.1638, 0.3994, 0.1638, 0.3994, 0.3362, 0.3994, 0.3362, 0.3994, 0.1638, 0.1006, 0.3362, 0.1006, 0.1638, 0.1006, 0.1638, 0.1006, 0.3362, 0.1006, 0.1638, 0.25, 0.07751, 0.25, 0.07751, 0.1006, 0.1638, 0.3994, 0.1638, 0.3994, 0.3362, 0.3994, 0.3362, 0.3994, 0.1638, 0.1006, 0.3362, 0.1006, 0.1638, 0.1006, 0.1638, 0.1006, 0.3362, 0.25, 0.07751, 0.3994, 0.1638, 0.3994, 0.1638, 0.25, 0.07751, 0.3994, 0.3362, 0.25, 0.4225, 0.25, 0.4225, 0.3994, 0.3362, 0.3994, 0.3362, 0.25, 0.4225, 0.1006, 0.3362, 0.1006, 0.1638, 0.25, 0.07751, 0.3994, 0.1638, 0.25, 0.07751, 0.3994, 0.1638, 0.3994, 0.1638, 0.25, 0.07751, 0.3994, 0.3362, 0.25, 0.4225, 0.25, 0.4225, 0.3994, 0.3362, 0.25, 0.4225, 0.1006, 0.3362, 0.1006, 0.3362, 0.25, 0.4225, 0.1006, 0.1638, 0.25, 0.07751, 0.25, 0.07751, 0.1006, 0.1638, 0.3994, 0.1638, 0.3994, 0.3362, 0.3994, 0.3362, 0.3994, 0.1638])
me_cylinder.materials.append(mat_tapador)
me_cylinder.materials.append(mat_brazo_tapador)
me_cylinder.update()

# ---- objects
ob_botones = bpy.data.objects.new('botones', me_cube)
ob_light = bpy.data.objects.new('Light', light_light)
ob_camera = bpy.data.objects.new('Camera', cam_camera)
ob_reloj = bpy.data.objects.new('reloj', me_circle)
ob_chapa = bpy.data.objects.new('chapa', me_circle_001)
ob_manillas = bpy.data.objects.new('manillas', me_plane)
ob_ponechapas = bpy.data.objects.new('ponechapas', me_cylinder)

# ---- transforms, parenting, visibility, modifiers, constraints
ob_botones.location = (0.0, 4.689, 1.874)
ob_botones.lock_rotations_4d = False
ob_botones.empty_display_type = 'ARROWS'
ob_botones.lineart.crease_threshold = 0.0
ob_light.location = (4.076, 1.005, 5.904)
ob_light.rotation_euler = (0.6503, 0.05522, 1.866)
ob_light.lock_rotations_4d = False
ob_light.empty_display_type = 'ARROWS'
ob_light.color = (0.0, 0.0, 0.0, 0.0)
ob_light.lineart.crease_threshold = 0.0
ob_camera.location = (7.359, -6.926, 4.958)
ob_camera.rotation_euler = (1.109, 0.0, 0.8149)
ob_camera.lock_rotations_4d = False
ob_camera.empty_display_type = 'ARROWS'
ob_camera.color = (0.0, 0.0, 0.0, 0.0)
ob_camera.display_type = 'WIRE'
ob_camera.lineart.crease_threshold = 0.0
ob_reloj.location = (0.0, 2.22, 1.097)
ob_reloj.rotation_euler = (-0.0, 1.571, 0.0)
ob_reloj.scale = (0.5605, 0.5605, 0.5605)
ob_chapa.location = (0.0, 1.109, 0.4156)
ob_chapa.rotation_euler = (-0.0, 3.142, -0.0)
ob_chapa.scale = (0.1168, 0.1168, 0.1168)
ob_manillas.location = (0.4168, 2.503, 2.052)
ob_manillas.scale = (1.475, 1.475, 1.475)
ob_ponechapas.location = (0.0, 1.138, 1.283)
ob_ponechapas.scale = (0.2635, 0.2635, 0.2635)

# ---- collection membership
col_collection.objects.link(ob_botones)
col_collection.objects.link(ob_light)
col_collection.objects.link(ob_camera)
col_collection.objects.link(ob_reloj)
col_collection.objects.link(ob_chapa)
col_collection.objects.link(ob_manillas)
col_collection.objects.link(ob_ponechapas)

# ---- scene / render settings (as saved in the file)
scene.camera = ob_camera
scene.frame_start = 1; scene.frame_end = 250; scene.frame_set(1)
scene.render.engine = 'BLENDER_EEVEE_NEXT'
scene.cycles.sampling_pattern = 'TABULATED_SOBOL'
bpy.context.view_layer.update()
